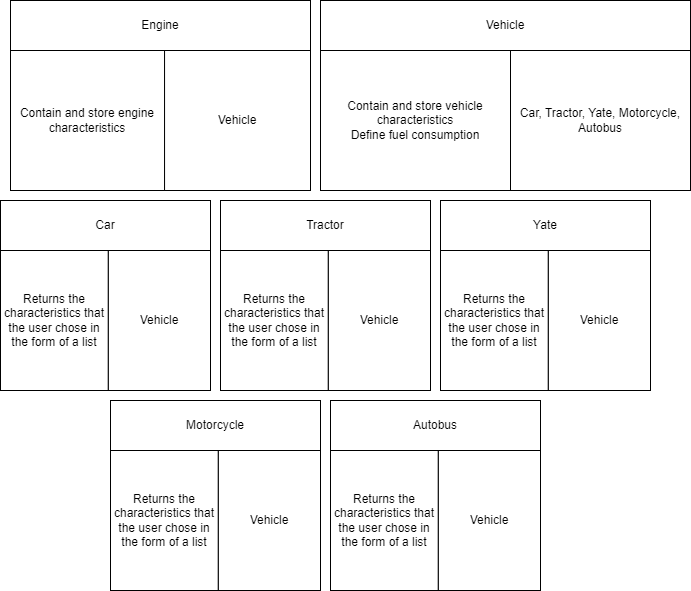

The diagram above was exported from draw.io. Its source (the exported page's mxGraphModel, read from the mxfile embedded in the PNG):
<mxGraphModel dx="826" dy="471" grid="1" gridSize="10" guides="1" tooltips="1" connect="1" arrows="1" fold="1" page="1" pageScale="1" pageWidth="827" pageHeight="1169" math="0" shadow="0">
  <root>
    <mxCell id="0" />
    <mxCell id="1" parent="0" />
    <mxCell id="n9q6qtID4KdW0H4KPqzB-11" value="" style="group" vertex="1" connectable="0" parent="1">
      <mxGeometry x="20" y="20" width="300" height="190" as="geometry" />
    </mxCell>
    <mxCell id="n9q6qtID4KdW0H4KPqzB-7" value="Engine" style="rounded=0;whiteSpace=wrap;html=1;" vertex="1" parent="n9q6qtID4KdW0H4KPqzB-11">
      <mxGeometry width="300" height="50" as="geometry" />
    </mxCell>
    <mxCell id="n9q6qtID4KdW0H4KPqzB-9" value="Contain and store engine characteristics" style="rounded=0;whiteSpace=wrap;html=1;" vertex="1" parent="n9q6qtID4KdW0H4KPqzB-11">
      <mxGeometry y="50" width="154.05405405405406" height="140" as="geometry" />
    </mxCell>
    <mxCell id="n9q6qtID4KdW0H4KPqzB-10" value="Vehicle" style="rounded=0;whiteSpace=wrap;html=1;" vertex="1" parent="n9q6qtID4KdW0H4KPqzB-11">
      <mxGeometry x="154.05405405405406" y="50" width="145.94594594594594" height="140" as="geometry" />
    </mxCell>
    <mxCell id="n9q6qtID4KdW0H4KPqzB-12" value="" style="group" vertex="1" connectable="0" parent="1">
      <mxGeometry x="330" y="20" width="370" height="190" as="geometry" />
    </mxCell>
    <mxCell id="n9q6qtID4KdW0H4KPqzB-13" value="Vehicle" style="rounded=0;whiteSpace=wrap;html=1;" vertex="1" parent="n9q6qtID4KdW0H4KPqzB-12">
      <mxGeometry width="370" height="50" as="geometry" />
    </mxCell>
    <mxCell id="n9q6qtID4KdW0H4KPqzB-14" value="Contain and store vehicle characteristics&lt;div&gt;Define fuel consumption&lt;br&gt;&lt;/div&gt;" style="rounded=0;whiteSpace=wrap;html=1;" vertex="1" parent="n9q6qtID4KdW0H4KPqzB-12">
      <mxGeometry y="50" width="190" height="140" as="geometry" />
    </mxCell>
    <mxCell id="n9q6qtID4KdW0H4KPqzB-15" value="Car, Tractor, Yate, Motorcycle, Autobus" style="rounded=0;whiteSpace=wrap;html=1;" vertex="1" parent="n9q6qtID4KdW0H4KPqzB-12">
      <mxGeometry x="190" y="50" width="180" height="140" as="geometry" />
    </mxCell>
    <mxCell id="n9q6qtID4KdW0H4KPqzB-16" value="" style="group" vertex="1" connectable="0" parent="1">
      <mxGeometry x="10" y="220" width="210" height="190" as="geometry" />
    </mxCell>
    <mxCell id="n9q6qtID4KdW0H4KPqzB-17" value="Car" style="rounded=0;whiteSpace=wrap;html=1;" vertex="1" parent="n9q6qtID4KdW0H4KPqzB-16">
      <mxGeometry width="210.00000000000003" height="50" as="geometry" />
    </mxCell>
    <mxCell id="n9q6qtID4KdW0H4KPqzB-18" value="Returns the characteristics that the user chose in the form of a list" style="rounded=0;whiteSpace=wrap;html=1;" vertex="1" parent="n9q6qtID4KdW0H4KPqzB-16">
      <mxGeometry y="50" width="107.83783783783784" height="140" as="geometry" />
    </mxCell>
    <mxCell id="n9q6qtID4KdW0H4KPqzB-19" value="Vehicle" style="rounded=0;whiteSpace=wrap;html=1;" vertex="1" parent="n9q6qtID4KdW0H4KPqzB-16">
      <mxGeometry x="107.83783783783784" y="50" width="102.16216216216216" height="140" as="geometry" />
    </mxCell>
    <mxCell id="n9q6qtID4KdW0H4KPqzB-20" value="" style="group" vertex="1" connectable="0" parent="1">
      <mxGeometry x="230" y="220" width="210" height="190" as="geometry" />
    </mxCell>
    <mxCell id="n9q6qtID4KdW0H4KPqzB-21" value="Tractor" style="rounded=0;whiteSpace=wrap;html=1;" vertex="1" parent="n9q6qtID4KdW0H4KPqzB-20">
      <mxGeometry width="210.00000000000003" height="50" as="geometry" />
    </mxCell>
    <mxCell id="n9q6qtID4KdW0H4KPqzB-22" value="Returns the characteristics that the user chose in the form of a list" style="rounded=0;whiteSpace=wrap;html=1;" vertex="1" parent="n9q6qtID4KdW0H4KPqzB-20">
      <mxGeometry y="50" width="107.83783783783784" height="140" as="geometry" />
    </mxCell>
    <mxCell id="n9q6qtID4KdW0H4KPqzB-23" value="Vehicle" style="rounded=0;whiteSpace=wrap;html=1;" vertex="1" parent="n9q6qtID4KdW0H4KPqzB-20">
      <mxGeometry x="107.83783783783784" y="50" width="102.16216216216216" height="140" as="geometry" />
    </mxCell>
    <mxCell id="n9q6qtID4KdW0H4KPqzB-24" value="" style="group" vertex="1" connectable="0" parent="1">
      <mxGeometry x="450" y="220" width="210" height="190" as="geometry" />
    </mxCell>
    <mxCell id="n9q6qtID4KdW0H4KPqzB-25" value="&lt;div&gt;Yate&lt;/div&gt;" style="rounded=0;whiteSpace=wrap;html=1;" vertex="1" parent="n9q6qtID4KdW0H4KPqzB-24">
      <mxGeometry width="210.00000000000003" height="50" as="geometry" />
    </mxCell>
    <mxCell id="n9q6qtID4KdW0H4KPqzB-26" value="Returns the characteristics that the user chose in the form of a list" style="rounded=0;whiteSpace=wrap;html=1;" vertex="1" parent="n9q6qtID4KdW0H4KPqzB-24">
      <mxGeometry y="50" width="107.83783783783784" height="140" as="geometry" />
    </mxCell>
    <mxCell id="n9q6qtID4KdW0H4KPqzB-27" value="Vehicle" style="rounded=0;whiteSpace=wrap;html=1;" vertex="1" parent="n9q6qtID4KdW0H4KPqzB-24">
      <mxGeometry x="107.83783783783784" y="50" width="102.16216216216216" height="140" as="geometry" />
    </mxCell>
    <mxCell id="n9q6qtID4KdW0H4KPqzB-30" value="" style="group" vertex="1" connectable="0" parent="1">
      <mxGeometry x="120" y="420" width="210" height="190" as="geometry" />
    </mxCell>
    <mxCell id="n9q6qtID4KdW0H4KPqzB-31" value="&lt;div&gt;Motorcycle&lt;/div&gt;" style="rounded=0;whiteSpace=wrap;html=1;" vertex="1" parent="n9q6qtID4KdW0H4KPqzB-30">
      <mxGeometry width="210.00000000000003" height="50" as="geometry" />
    </mxCell>
    <mxCell id="n9q6qtID4KdW0H4KPqzB-32" value="Returns the characteristics that the user chose in the form of a list" style="rounded=0;whiteSpace=wrap;html=1;" vertex="1" parent="n9q6qtID4KdW0H4KPqzB-30">
      <mxGeometry y="50" width="107.83783783783784" height="140" as="geometry" />
    </mxCell>
    <mxCell id="n9q6qtID4KdW0H4KPqzB-33" value="Vehicle" style="rounded=0;whiteSpace=wrap;html=1;" vertex="1" parent="n9q6qtID4KdW0H4KPqzB-30">
      <mxGeometry x="107.83783783783784" y="50" width="102.16216216216216" height="140" as="geometry" />
    </mxCell>
    <mxCell id="n9q6qtID4KdW0H4KPqzB-34" value="" style="group" vertex="1" connectable="0" parent="1">
      <mxGeometry x="340" y="420" width="210" height="190" as="geometry" />
    </mxCell>
    <mxCell id="n9q6qtID4KdW0H4KPqzB-35" value="&lt;div&gt;Autobus&lt;/div&gt;" style="rounded=0;whiteSpace=wrap;html=1;" vertex="1" parent="n9q6qtID4KdW0H4KPqzB-34">
      <mxGeometry width="210.00000000000003" height="50" as="geometry" />
    </mxCell>
    <mxCell id="n9q6qtID4KdW0H4KPqzB-36" value="Returns the characteristics that the user chose in the form of a list" style="rounded=0;whiteSpace=wrap;html=1;" vertex="1" parent="n9q6qtID4KdW0H4KPqzB-34">
      <mxGeometry y="50" width="107.83783783783784" height="140" as="geometry" />
    </mxCell>
    <mxCell id="n9q6qtID4KdW0H4KPqzB-37" value="Vehicle" style="rounded=0;whiteSpace=wrap;html=1;" vertex="1" parent="n9q6qtID4KdW0H4KPqzB-34">
      <mxGeometry x="107.83783783783784" y="50" width="102.16216216216216" height="140" as="geometry" />
    </mxCell>
  </root>
</mxGraphModel>